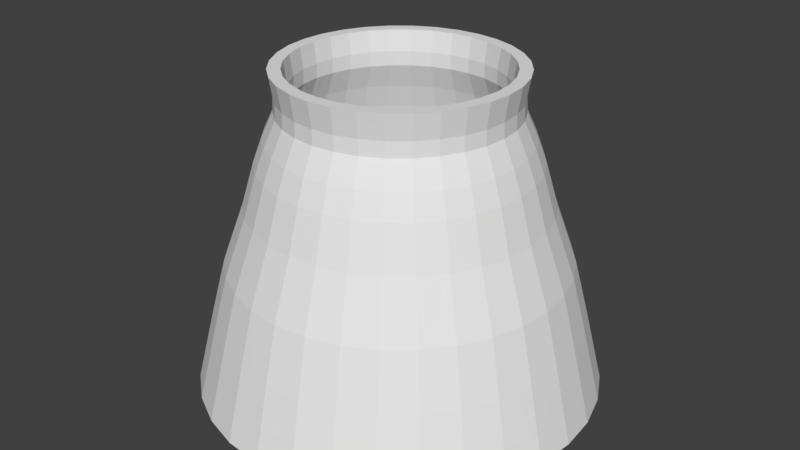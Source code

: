 # Source: NuclearReactor.blend  (saved by Blender 2.78.0; exported with 4.5.12 LTS)
import bpy
from mathutils import Matrix  # noqa: F401  (used for matrix-valued properties, if any)

bpy.ops.wm.read_factory_settings(use_empty=True)
scene = bpy.context.scene
scene.name = 'Scene'

# ---- collections
col_collection_1 = bpy.data.collections.new('Collection 1'); scene.collection.children.link(col_collection_1)

# ---- world
world_world = bpy.data.worlds.new('World'); scene.world = world_world
world_world.color = (0.05088, 0.05088, 0.05088)
world_world.use_sun_shadow = False
world_world.sun_shadow_jitter_overblur = 0.0
world_world.cycles.sampling_method = 'MANUAL'

# ---- meshes
me_cone = bpy.data.meshes.new('Cone')
me_cone.from_pydata([(-9.601e-09, 1.008, 0.0535), (0.1967, 0.989, 0.0535), (0.3859, 0.9316, 0.0535), (0.5602, 0.8384, 0.0535), (0.713, 0.713, 0.0535), (0.8384, 0.5602, 0.0535), (0.9316, 0.3859, 0.0535), (0.989, 0.1967, 0.0535), (1.008, 4.009e-08, 0.0535), (0.989, -0.1967, 0.0535), (0.9316, -0.3859, 0.0535), (0.8384, -0.5602, 0.0535), (0.713, -0.713, 0.0535), (0.5602, -0.8384, 0.0535), (0.3859, -0.9316, 0.0535), (0.1967, -0.989, 0.0535), (-3.382e-07, -1.008, 0.0535), (-0.1967, -0.989, 0.0535), (-0.3859, -0.9316, 0.0535), (-0.5602, -0.8384, 0.0535), (-0.713, -0.713, 0.0535), (-0.8384, -0.5602, 0.0535), (-0.9316, -0.3859, 0.0535), (-0.989, -0.1967, 0.0535), (-1.008, 9.377e-07, 0.0535), (-0.989, 0.1967, 0.0535), (-0.9316, 0.3859, 0.0535), (-0.8384, 0.5602, 0.0535), (-0.713, 0.713, 0.0535), (-0.5602, 0.8384, 0.0535), (-0.3859, 0.9316, 0.0535), (-0.1967, 0.989, 0.0535), (0.09836, 0.9987, 0.0535), (-3.464e-09, 0.7409, 1.095), (0.1445, 0.7266, 1.095), (0.2913, 0.9603, 0.0535), (0.2835, 0.6845, 1.095), (0.4731, 0.885, 0.0535), (0.4116, 0.616, 1.095), (0.6366, 0.7757, 0.0535), (0.5239, 0.5239, 1.095), (0.7757, 0.6366, 0.0535), (0.616, 0.4116, 1.095), (0.885, 0.4731, 0.0535), (0.6845, 0.2835, 1.095), (0.9603, 0.2913, 0.0535), (0.7266, 0.1445, 1.095), (0.9987, 0.09836, 0.0535), (0.7409, 4.884e-08, 1.095), (0.9987, -0.09836, 0.0535), (0.7266, -0.1445, 1.095), (0.9603, -0.2913, 0.0535), (0.6845, -0.2835, 1.095), (0.885, -0.4731, 0.0535), (0.616, -0.4116, 1.095), (0.7757, -0.6366, 0.0535), (0.5239, -0.5239, 1.095), (0.6366, -0.7757, 0.0535), (0.4116, -0.616, 1.095), (0.4731, -0.885, 0.0535), (0.2835, -0.6845, 1.095), (0.2913, -0.9603, 0.0535), (0.1445, -0.7266, 1.095), (0.09836, -0.9987, 0.0535), (-2.449e-07, -0.7409, 1.095), (-0.09836, -0.9987, 0.0535), (-0.1445, -0.7266, 1.095), (-0.2913, -0.9603, 0.0535), (-0.2835, -0.6845, 1.095), (-0.4731, -0.885, 0.0535), (-0.4116, -0.616, 1.095), (-0.6366, -0.7757, 0.0535), (-0.5239, -0.5239, 1.095), (-0.7757, -0.6366, 0.0535), (-0.616, -0.4116, 1.095), (-0.885, -0.4731, 0.0535), (-0.6845, -0.2835, 1.095), (-0.9603, -0.2913, 0.0535), (-0.7266, -0.1445, 1.095), (-0.9987, -0.09836, 0.0535), (-0.7409, 7.083e-07, 1.095), (-0.9987, 0.09836, 0.0535), (-0.7266, 0.1445, 1.095), (-0.9603, 0.2913, 0.0535), (-0.6845, 0.2835, 1.095), (-0.885, 0.4731, 0.0535), (-0.616, 0.4116, 1.095), (-0.7757, 0.6366, 0.0535), (-0.5239, 0.5239, 1.095), (-0.6366, 0.7757, 0.0535), (-0.4116, 0.616, 1.095), (-0.4731, 0.885, 0.0535), (-0.2835, 0.6845, 1.095), (-0.2913, 0.9603, 0.0535), (-0.1445, 0.7266, 1.095), (-0.09836, 0.9987, 0.0535), (-0.07227, 0.7338, 1.095), (-0.214, 0.7056, 1.095), (-0.3476, 0.6503, 1.095), (-0.4678, 0.57, 1.095), (-0.57, 0.4678, 1.095), (-0.6503, 0.3476, 1.095), (-0.7056, 0.214, 1.095), (-0.7338, 0.07227, 1.095), (-0.7338, -0.07227, 1.095), (-0.7056, -0.214, 1.095), (-0.6503, -0.3476, 1.095), (-0.57, -0.4678, 1.095), (-0.4678, -0.57, 1.095), (-0.3476, -0.6503, 1.095), (-0.214, -0.7056, 1.095), (-0.07227, -0.7338, 1.095), (0.07227, -0.7338, 1.095), (0.214, -0.7056, 1.095), (0.3476, -0.6503, 1.095), (0.4678, -0.57, 1.095), (0.57, -0.4678, 1.095), (0.6503, -0.3476, 1.095), (0.7056, -0.214, 1.095), (0.7338, -0.07227, 1.095), (0.7338, 0.07227, 1.095), (0.7056, 0.214, 1.095), (0.6503, 0.3476, 1.095), (0.57, 0.4678, 1.095), (0.4678, 0.57, 1.095), (0.3476, 0.6503, 1.095), (0.214, 0.7056, 1.095), (0.07227, 0.7338, 1.095), (0.1791, 0.9002, 0.464), (0.3512, 0.848, 0.464), (0.5099, 0.7632, 0.464), (0.649, 0.649, 0.464), (0.7632, 0.5099, 0.464), (0.848, 0.3512, 0.464), (0.9002, 0.1791, 0.464), (0.9179, 3.964e-08, 0.464), (0.9002, -0.1791, 0.464), (0.848, -0.3512, 0.464), (0.7632, -0.5099, 0.464), (0.649, -0.649, 0.464), (0.5099, -0.7632, 0.464), (0.3512, -0.848, 0.464), (0.1791, -0.9002, 0.464), (-3.071e-07, -0.9179, 0.464), (-0.1791, -0.9002, 0.464), (-0.3512, -0.848, 0.464), (-0.5099, -0.7632, 0.464), (-0.649, -0.649, 0.464), (-0.7632, -0.5099, 0.464), (-0.848, -0.3512, 0.464), (-0.9002, -0.1791, 0.464), (-0.9179, 8.566e-07, 0.464), (-0.9002, 0.1791, 0.464), (-0.848, 0.3512, 0.464), (-0.7632, 0.5099, 0.464), (-0.649, 0.649, 0.464), (-0.5099, 0.7632, 0.464), (-0.3512, 0.848, 0.464), (-0.1791, 0.9002, 0.464), (-8.053e-09, 0.9179, 0.464), (-0.08953, 0.9091, 0.464), (-0.2652, 0.8741, 0.464), (-0.4306, 0.8056, 0.464), (-0.5795, 0.7061, 0.464), (-0.7061, 0.5795, 0.464), (-0.8056, 0.4306, 0.464), (-0.8741, 0.2652, 0.464), (-0.9091, 0.08954, 0.464), (-0.9091, -0.08953, 0.464), (-0.8741, -0.2652, 0.464), (-0.8056, -0.4306, 0.464), (-0.7061, -0.5795, 0.464), (-0.5795, -0.7061, 0.464), (-0.4306, -0.8056, 0.464), (-0.2652, -0.8741, 0.464), (-0.08954, -0.9091, 0.464), (0.08954, -0.9091, 0.464), (0.2652, -0.8741, 0.464), (0.4306, -0.8056, 0.464), (0.5795, -0.7061, 0.464), (0.7061, -0.5795, 0.464), (0.8056, -0.4306, 0.464), (0.8741, -0.2652, 0.464), (0.9091, -0.08954, 0.464), (0.9091, 0.08954, 0.464), (0.8741, 0.2652, 0.464), (0.8056, 0.4306, 0.464), (0.7061, 0.5795, 0.464), (0.5795, 0.7061, 0.464), (0.4306, 0.8056, 0.464), (0.2652, 0.8741, 0.464), (0.08954, 0.9091, 0.464), (-6.68e-09, 0.846, 0.772), (0.1651, 0.8298, 0.772), (0.3238, 0.7816, 0.772), (0.47, 0.7035, 0.772), (0.5982, 0.5982, 0.772), (0.7035, 0.47, 0.772), (0.7816, 0.3238, 0.772), (0.8298, 0.1651, 0.772), (0.846, 4.031e-08, 0.772), (0.8298, -0.1651, 0.772), (0.7816, -0.3238, 0.772), (0.7035, -0.47, 0.772), (0.5982, -0.5982, 0.772), (0.47, -0.7035, 0.772), (0.3238, -0.7816, 0.772), (0.1651, -0.8298, 0.772), (-2.824e-07, -0.846, 0.772), (-0.1651, -0.8298, 0.772), (-0.3238, -0.7816, 0.772), (-0.47, -0.7035, 0.772), (-0.5982, -0.5982, 0.772), (-0.7035, -0.47, 0.772), (-0.7816, -0.3238, 0.772), (-0.8298, -0.1651, 0.772), (-0.846, 7.934e-07, 0.772), (-0.8298, 0.1651, 0.772), (-0.7816, 0.3238, 0.772), (-0.7035, 0.47, 0.772), (-0.5982, 0.5982, 0.772), (-0.47, 0.7035, 0.772), (-0.3238, 0.7816, 0.772), (-0.1651, 0.8298, 0.772), (-0.08252, 0.8379, 0.772), (-0.2444, 0.8057, 0.772), (-0.3969, 0.7425, 0.772), (-0.5341, 0.6508, 0.772), (-0.6508, 0.5341, 0.772), (-0.7425, 0.3969, 0.772), (-0.8057, 0.2444, 0.772), (-0.8379, 0.08253, 0.772), (-0.8379, -0.08252, 0.772), (-0.8057, -0.2444, 0.772), (-0.7425, -0.3969, 0.772), (-0.6508, -0.5341, 0.772), (-0.5341, -0.6508, 0.772), (-0.3969, -0.7425, 0.772), (-0.2444, -0.8057, 0.772), (-0.08252, -0.8379, 0.772), (0.08252, -0.8379, 0.772), (0.2444, -0.8057, 0.772), (0.3969, -0.7425, 0.772), (0.5341, -0.6508, 0.772), (0.6508, -0.5341, 0.772), (0.7425, -0.3969, 0.772), (0.8057, -0.2444, 0.772), (0.8379, -0.08252, 0.772), (0.8379, 0.08252, 0.772), (0.8057, 0.2444, 0.772), (0.7425, 0.3969, 0.772), (0.6508, 0.5341, 0.772), (0.5341, 0.6508, 0.772), (0.3969, 0.7425, 0.772), (0.2444, 0.8057, 0.772), (0.08252, 0.8379, 0.772), (-2.564e-09, 0.6775, 1.336), (0.1322, 0.6645, 1.336), (0.2593, 0.6259, 1.336), (0.3764, 0.5633, 1.336), (0.4791, 0.4791, 1.336), (0.5633, 0.3764, 1.336), (0.6259, 0.2593, 1.336), (0.6645, 0.1322, 1.336), (0.6775, 5.158e-08, 1.336), (0.6645, -0.1322, 1.336), (0.6259, -0.2593, 1.336), (0.5633, -0.3764, 1.336), (0.4791, -0.4791, 1.336), (0.3764, -0.5633, 1.336), (0.2593, -0.6259, 1.336), (0.1322, -0.6645, 1.336), (-2.233e-07, -0.6775, 1.336), (-0.1322, -0.6645, 1.336), (-0.2593, -0.6259, 1.336), (-0.3764, -0.5633, 1.336), (-0.4791, -0.4791, 1.336), (-0.5633, -0.3764, 1.336), (-0.6259, -0.2593, 1.336), (-0.6645, -0.1322, 1.336), (-0.6775, 6.546e-07, 1.336), (-0.6645, 0.1322, 1.336), (-0.6259, 0.2593, 1.336), (-0.5633, 0.3764, 1.336), (-0.4791, 0.4791, 1.336), (-0.3764, 0.5633, 1.336), (-0.2593, 0.6259, 1.336), (-0.1322, 0.6645, 1.336), (-0.06609, 0.671, 1.336), (-0.1957, 0.6452, 1.336), (-0.3178, 0.5946, 1.336), (-0.4277, 0.5212, 1.336), (-0.5212, 0.4277, 1.336), (-0.5946, 0.3178, 1.336), (-0.6452, 0.1957, 1.336), (-0.671, 0.06609, 1.336), (-0.671, -0.06609, 1.336), (-0.6452, -0.1957, 1.336), (-0.5946, -0.3178, 1.336), (-0.5212, -0.4277, 1.336), (-0.4277, -0.5212, 1.336), (-0.3178, -0.5946, 1.336), (-0.1957, -0.6452, 1.336), (-0.06609, -0.671, 1.336), (0.06609, -0.671, 1.336), (0.1957, -0.6452, 1.336), (0.3178, -0.5946, 1.336), (0.4277, -0.5212, 1.336), (0.5212, -0.4277, 1.336), (0.5946, -0.3178, 1.336), (0.6452, -0.1957, 1.336), (0.671, -0.06609, 1.336), (0.671, 0.06609, 1.336), (0.6452, 0.1957, 1.336), (0.5946, 0.3178, 1.336), (0.5212, 0.4277, 1.336), (0.4277, 0.5212, 1.336), (0.3178, 0.5946, 1.336), (0.1957, 0.6452, 1.336), (0.06609, 0.671, 1.336), (-1.628e-09, 0.6334, 1.468), (0.1236, 0.6212, 1.468), (0.2424, 0.5852, 1.468), (0.3519, 0.5267, 1.468), (0.4479, 0.4479, 1.468), (0.5267, 0.3519, 1.468), (0.5852, 0.2424, 1.468), (0.6212, 0.1236, 1.468), (0.6334, 5.433e-08, 1.468), (0.6212, -0.1236, 1.468), (0.5852, -0.2424, 1.468), (0.5267, -0.3519, 1.468), (0.4479, -0.4479, 1.468), (0.3519, -0.5267, 1.468), (0.2424, -0.5852, 1.468), (0.1236, -0.6212, 1.468), (-2.08e-07, -0.6334, 1.468), (-0.1236, -0.6212, 1.468), (-0.2424, -0.5852, 1.468), (-0.3519, -0.5267, 1.468), (-0.4479, -0.4479, 1.468), (-0.5267, -0.3519, 1.468), (-0.5852, -0.2424, 1.468), (-0.6212, -0.1236, 1.468), (-0.6334, 6.181e-07, 1.468), (-0.6212, 0.1236, 1.468), (-0.5852, 0.2424, 1.468), (-0.5267, 0.3519, 1.468), (-0.4479, 0.4479, 1.468), (-0.3519, 0.5267, 1.468), (-0.2424, 0.5852, 1.468), (-0.1236, 0.6212, 1.468), (-0.06179, 0.6273, 1.468), (-0.183, 0.6032, 1.468), (-0.2972, 0.5559, 1.468), (-0.3999, 0.4873, 1.468), (-0.4873, 0.3999, 1.468), (-0.5559, 0.2972, 1.468), (-0.6032, 0.183, 1.468), (-0.6273, 0.06179, 1.468), (-0.6273, -0.06179, 1.468), (-0.6032, -0.183, 1.468), (-0.5559, -0.2972, 1.468), (-0.4873, -0.3999, 1.468), (-0.3999, -0.4873, 1.468), (-0.2972, -0.5559, 1.468), (-0.183, -0.6032, 1.468), (-0.06179, -0.6273, 1.468), (0.06179, -0.6273, 1.468), (0.183, -0.6032, 1.468), (0.2972, -0.5559, 1.468), (0.3999, -0.4873, 1.468), (0.4873, -0.3999, 1.468), (0.5559, -0.2972, 1.468), (0.6032, -0.183, 1.468), (0.6273, -0.06179, 1.468), (0.6273, 0.06179, 1.468), (0.6032, 0.183, 1.468), (0.5559, 0.2972, 1.468), (0.4873, 0.3999, 1.468), (0.3999, 0.4873, 1.468), (0.2972, 0.5559, 1.468), (0.183, 0.6032, 1.468), (0.06179, 0.6273, 1.468), (-1.854e-10, 0.576, 1.608), (0.1124, 0.565, 1.608), (0.2204, 0.5322, 1.608), (0.32, 0.4789, 1.608), (0.4073, 0.4073, 1.608), (0.4789, 0.32, 1.608), (0.5322, 0.2204, 1.608), (0.565, 0.1124, 1.608), (0.576, 5.858e-08, 1.608), (0.565, -0.1124, 1.608), (0.5322, -0.2204, 1.608), (0.4789, -0.32, 1.608), (0.4073, -0.4073, 1.608), (0.32, -0.4789, 1.608), (0.2204, -0.5322, 1.608), (0.1124, -0.565, 1.608), (-1.879e-07, -0.576, 1.608), (-0.1124, -0.565, 1.608), (-0.2204, -0.5322, 1.608), (-0.32, -0.4789, 1.608), (-0.4073, -0.4073, 1.608), (-0.4789, -0.32, 1.608), (-0.5322, -0.2204, 1.608), (-0.565, -0.1124, 1.608), (-0.576, 5.713e-07, 1.608), (-0.565, 0.1124, 1.608), (-0.5322, 0.2204, 1.608), (-0.4789, 0.32, 1.608), (-0.4073, 0.4073, 1.608), (-0.32, 0.4789, 1.608), (-0.2204, 0.5322, 1.608), (-0.1124, 0.565, 1.608), (-0.05619, 0.5705, 1.608), (-0.1664, 0.5486, 1.608), (-0.2702, 0.5056, 1.608), (-0.3637, 0.4431, 1.608), (-0.4431, 0.3637, 1.608), (-0.5056, 0.2702, 1.608), (-0.5486, 0.1664, 1.608), (-0.5705, 0.05619, 1.608), (-0.5705, -0.05619, 1.608), (-0.5486, -0.1664, 1.608), (-0.5056, -0.2702, 1.608), (-0.4431, -0.3637, 1.608), (-0.3637, -0.4431, 1.608), (-0.2702, -0.5056, 1.608), (-0.1664, -0.5486, 1.608), (-0.05619, -0.5705, 1.608), (0.05619, -0.5705, 1.608), (0.1664, -0.5486, 1.608), (0.2702, -0.5056, 1.608), (0.3637, -0.4431, 1.608), (0.4431, -0.3637, 1.608), (0.5056, -0.2702, 1.608), (0.5486, -0.1664, 1.608), (0.5705, -0.05619, 1.608), (0.5705, 0.05619, 1.608), (0.5486, 0.1664, 1.608), (0.5056, 0.2702, 1.608), (0.4431, 0.3637, 1.608), (0.3637, 0.4431, 1.608), (0.2702, 0.5056, 1.608), (0.1664, 0.5486, 1.608), (0.05619, 0.5705, 1.608), (-3.125e-09, 0.5833, 1.763), (0.1138, 0.5721, 1.763), (0.2232, 0.5389, 1.763), (0.324, 0.485, 1.763), (0.4124, 0.4124, 1.763), (0.485, 0.324, 1.763), (0.5389, 0.2232, 1.763), (0.5721, 0.1138, 1.763), (0.5833, 4.471e-08, 1.763), (0.5721, -0.1138, 1.763), (0.5389, -0.2232, 1.763), (0.485, -0.324, 1.763), (0.4124, -0.4124, 1.763), (0.324, -0.485, 1.763), (0.2232, -0.5389, 1.763), (0.1138, -0.5721, 1.763), (-1.932e-07, -0.5833, 1.763), (-0.1138, -0.5721, 1.763), (-0.2232, -0.5389, 1.763), (-0.324, -0.485, 1.763), (-0.4124, -0.4124, 1.763), (-0.485, -0.324, 1.763), (-0.5389, -0.2232, 1.763), (-0.5721, -0.1138, 1.763), (-0.5833, 5.639e-07, 1.763), (-0.5721, 0.1138, 1.763), (-0.5389, 0.2232, 1.763), (-0.485, 0.324, 1.763), (-0.4124, 0.4124, 1.763), (-0.324, 0.485, 1.763), (-0.2232, 0.5389, 1.763), (-0.1138, 0.5721, 1.763), (-0.05689, 0.5777, 1.763), (-0.1685, 0.5555, 1.763), (-0.2736, 0.5119, 1.763), (-0.3682, 0.4487, 1.763), (-0.4487, 0.3682, 1.763), (-0.5119, 0.2736, 1.763), (-0.5555, 0.1685, 1.763), (-0.5777, 0.0569, 1.763), (-0.5777, -0.05689, 1.763), (-0.5555, -0.1685, 1.763), (-0.5119, -0.2736, 1.763), (-0.4487, -0.3682, 1.763), (-0.3682, -0.4487, 1.763), (-0.2736, -0.5119, 1.763), (-0.1685, -0.5555, 1.763), (-0.05689, -0.5777, 1.763), (0.05689, -0.5777, 1.763), (0.1685, -0.5555, 1.763), (0.2736, -0.5119, 1.763), (0.3682, -0.4487, 1.763), (0.4487, -0.3682, 1.763), (0.5119, -0.2736, 1.763), (0.5555, -0.1685, 1.763), (0.5777, -0.05689, 1.763), (0.5777, 0.05689, 1.763), (0.5555, 0.1685, 1.763), (0.5119, 0.2736, 1.763), (0.4487, 0.3682, 1.763), (0.3682, 0.4487, 1.763), (0.2736, 0.5119, 1.763), (0.1685, 0.5555, 1.763), (0.05689, 0.5777, 1.763), (0.1118, 0.562, 1.69), (0.2193, 0.5294, 1.69), (0.3183, 0.4764, 1.69), (0.4052, 0.4052, 1.69), (0.4764, 0.3183, 1.69), (0.5294, 0.2193, 1.69), (0.562, 0.1118, 1.69), (0.573, 5.316e-08, 1.69), (0.562, -0.1118, 1.69), (0.5294, -0.2193, 1.69), (0.4764, -0.3183, 1.69), (0.4052, -0.4052, 1.69), (0.3183, -0.4764, 1.69), (0.2193, -0.5294, 1.69), (0.1118, -0.562, 1.69), (-1.877e-07, -0.573, 1.69), (-0.1118, -0.562, 1.69), (-0.2193, -0.5294, 1.69), (-0.3183, -0.4764, 1.69), (-0.4052, -0.4052, 1.69), (-0.4764, -0.3183, 1.69), (-0.5294, -0.2193, 1.69), (-0.562, -0.1118, 1.69), (-0.573, 5.632e-07, 1.69), (-0.562, 0.1118, 1.69), (-0.5294, 0.2193, 1.69), (-0.4764, 0.3183, 1.69), (-0.4052, 0.4052, 1.69), (-0.3183, 0.4764, 1.69), (-0.2193, 0.5294, 1.69), (-0.1118, 0.562, 1.69), (-0.05589, 0.5675, 1.69), (-0.1655, 0.5457, 1.69), (-0.2688, 0.5029, 1.69), (-0.3617, 0.4408, 1.69), (-0.4408, 0.3618, 1.69), (-0.5029, 0.2688, 1.69), (-0.5457, 0.1655, 1.69), (-0.5675, 0.05589, 1.69), (-0.5675, -0.05589, 1.69), (-0.5457, -0.1655, 1.69), (-0.5029, -0.2688, 1.69), (-0.4408, -0.3618, 1.69), (-0.3618, -0.4408, 1.69), (-0.2688, -0.5029, 1.69), (-0.1655, -0.5457, 1.69), (-0.05589, -0.5675, 1.69), (0.05589, -0.5675, 1.69), (0.1655, -0.5457, 1.69), (0.2688, -0.5029, 1.69), (0.3618, -0.4408, 1.69), (0.4408, -0.3618, 1.69), (0.5029, -0.2688, 1.69), (0.5457, -0.1655, 1.69), (0.5675, -0.05589, 1.69), (0.5675, 0.05589, 1.69), (0.5457, 0.1655, 1.69), (0.5029, 0.2688, 1.69), (0.4408, 0.3618, 1.69), (0.3618, 0.4408, 1.69), (0.2688, 0.5029, 1.69), (0.1655, 0.5457, 1.69), (0.05589, 0.5675, 1.69), (-9.466e-10, 0.573, 1.69), (-1.067e-08, 1.12, 0.02759), (-6.003e-09, 0.659, 1.807), (0.2186, 1.099, 0.02759), (0.1286, 0.6463, 1.807), (0.4288, 1.035, 0.02759), (0.2522, 0.6088, 1.807), (0.6225, 0.9316, 0.02759), (0.3661, 0.5479, 1.807), (0.7923, 0.7923, 0.02759), (0.466, 0.466, 1.807), (0.9316, 0.6225, 0.02759), (0.5479, 0.3661, 1.807), (1.035, 0.4288, 0.02759), (0.6088, 0.2522, 1.807), (1.099, 0.2186, 0.02759), (0.6463, 0.1286, 1.807), (1.12, 4.455e-08, 0.02759), (0.659, 3.982e-08, 1.807), (1.099, -0.2186, 0.02759), (0.6463, -0.1286, 1.807), (1.035, -0.4288, 0.02759), (0.6088, -0.2522, 1.807), (0.9316, -0.6225, 0.02759), (0.5479, -0.3661, 1.807), (0.7923, -0.7923, 0.02759), (0.466, -0.466, 1.807), (0.6225, -0.9316, 0.02759), (0.3661, -0.5479, 1.807), (0.4288, -1.035, 0.02759), (0.2522, -0.6088, 1.807), (0.2186, -1.099, 0.02759), (0.1286, -0.6463, 1.807), (-3.757e-07, -1.12, 0.02759), (-2.207e-07, -0.659, 1.807), (-0.2186, -1.099, 0.02759), (-0.1286, -0.6463, 1.807), (-0.4288, -1.035, 0.02759), (-0.2522, -0.6088, 1.807), (-0.6225, -0.9316, 0.02759), (-0.3661, -0.5479, 1.807), (-0.7923, -0.7923, 0.02759), (-0.466, -0.466, 1.807), (-0.9316, -0.6225, 0.02759), (-0.5479, -0.3661, 1.807), (-1.035, -0.4288, 0.02759), (-0.6088, -0.2522, 1.807), (-1.099, -0.2186, 0.02759), (-0.6463, -0.1286, 1.807), (-1.12, 1.042e-06, 0.02759), (-0.659, 6.264e-07, 1.807), (-1.099, 0.2186, 0.02759), (-0.6463, 0.1286, 1.807), (-1.035, 0.4288, 0.02759), (-0.6088, 0.2522, 1.807), (-0.9316, 0.6225, 0.02759), (-0.5479, 0.3661, 1.807), (-0.7923, 0.7923, 0.02759), (-0.466, 0.466, 1.807), (-0.6225, 0.9316, 0.02759), (-0.3661, 0.5479, 1.807), (-0.4288, 1.035, 0.02759), (-0.2522, 0.6088, 1.807), (-0.2186, 1.099, 0.02759), (-0.1286, 0.6463, 1.807), (0.1093, 1.11, 0.02759), (0.06428, 0.6527, 1.807), (-3.849e-09, 0.8232, 1.069), (0.1606, 0.8074, 1.069), (0.3237, 1.067, 0.02759), (0.1904, 0.6276, 1.807), (0.315, 0.7605, 1.069), (0.5256, 0.9834, 0.02759), (0.3092, 0.5784, 1.807), (0.4573, 0.6845, 1.069), (0.7074, 0.8619, 0.02759), (0.416, 0.507, 1.807), (0.5821, 0.5821, 1.069), (0.8619, 0.7074, 0.02759), (0.507, 0.416, 1.807), (0.6845, 0.4573, 1.069), (0.9834, 0.5256, 0.02759), (0.5784, 0.3092, 1.807), (0.7605, 0.315, 1.069), (1.067, 0.3237, 0.02759), (0.6276, 0.1904, 1.807), (0.8074, 0.1606, 1.069), (1.11, 0.1093, 0.02759), (0.6527, 0.06428, 1.807), (0.8232, 5.427e-08, 1.069), (1.11, -0.1093, 0.02759), (0.6527, -0.06428, 1.807), (0.8074, -0.1606, 1.069), (1.067, -0.3237, 0.02759), (0.6276, -0.1904, 1.807), (0.7605, -0.315, 1.069), (0.9834, -0.5256, 0.02759), (0.5784, -0.3092, 1.807), (0.6845, -0.4573, 1.069), (0.8619, -0.7074, 0.02759), (0.507, -0.416, 1.807), (0.5821, -0.5821, 1.069), (0.7074, -0.8619, 0.02759), (0.416, -0.507, 1.807), (0.4573, -0.6845, 1.069), (0.5256, -0.9834, 0.02759), (0.3092, -0.5784, 1.807), (0.315, -0.7605, 1.069), (0.3237, -1.067, 0.02759), (0.1904, -0.6276, 1.807), (0.1606, -0.8074, 1.069), (0.1093, -1.11, 0.02759), (0.06428, -0.6527, 1.807), (-2.721e-07, -0.8232, 1.069), (-0.1093, -1.11, 0.02759), (-0.06428, -0.6527, 1.807), (-0.1606, -0.8074, 1.069), (-0.3237, -1.067, 0.02759), (-0.1904, -0.6276, 1.807), (-0.315, -0.7605, 1.069), (-0.5256, -0.9834, 0.02759), (-0.3092, -0.5784, 1.807), (-0.4573, -0.6845, 1.069), (-0.7074, -0.8619, 0.02759), (-0.416, -0.507, 1.807), (-0.5821, -0.5821, 1.069), (-0.8619, -0.7074, 0.02759), (-0.507, -0.416, 1.807), (-0.6845, -0.4573, 1.069), (-0.9834, -0.5256, 0.02759), (-0.5784, -0.3091, 1.807), (-0.7605, -0.315, 1.069), (-1.067, -0.3237, 0.02759), (-0.6276, -0.1904, 1.807), (-0.8074, -0.1606, 1.069), (-1.11, -0.1093, 0.02759), (-0.6527, -0.06428, 1.807), (-0.8232, 7.87e-07, 1.069), (-1.11, 0.1093, 0.02759), (-0.6527, 0.06428, 1.807), (-0.8074, 0.1606, 1.069), (-1.067, 0.3237, 0.02759), (-0.6276, 0.1904, 1.807), (-0.7605, 0.315, 1.069), (-0.9834, 0.5256, 0.02759), (-0.5784, 0.3092, 1.807), (-0.6845, 0.4573, 1.069), (-0.8619, 0.7074, 0.02759), (-0.507, 0.416, 1.807), (-0.5821, 0.5821, 1.069), (-0.7074, 0.8619, 0.02759), (-0.416, 0.507, 1.807), (-0.4573, 0.6845, 1.069), (-0.5256, 0.9834, 0.02759), (-0.3091, 0.5784, 1.807), (-0.315, 0.7605, 1.069), (-0.3237, 1.067, 0.02759), (-0.1904, 0.6276, 1.807), (-0.1606, 0.8074, 1.069), (-0.1093, 1.11, 0.02759), (-0.06428, 0.6527, 1.807), (-0.0803, 0.8153, 1.069), (-0.2378, 0.784, 1.069), (-0.3862, 0.7225, 1.069), (-0.5197, 0.6333, 1.069), (-0.6333, 0.5197, 1.069), (-0.7225, 0.3862, 1.069), (-0.784, 0.2378, 1.069), (-0.8153, 0.0803, 1.069), (-0.8153, -0.0803, 1.069), (-0.784, -0.2378, 1.069), (-0.7225, -0.3862, 1.069), (-0.6333, -0.5197, 1.069), (-0.5197, -0.6333, 1.069), (-0.3862, -0.7225, 1.069), (-0.2378, -0.784, 1.069), (-0.0803, -0.8153, 1.069), (0.0803, -0.8153, 1.069), (0.2378, -0.784, 1.069), (0.3862, -0.7225, 1.069), (0.5197, -0.6333, 1.069), (0.6333, -0.5197, 1.069), (0.7225, -0.3862, 1.069), (0.784, -0.2378, 1.069), (0.8153, -0.0803, 1.069), (0.8153, 0.0803, 1.069), (0.784, 0.2378, 1.069), (0.7225, 0.3862, 1.069), (0.6333, 0.5197, 1.069), (0.5197, 0.6333, 1.069), (0.3862, 0.7225, 1.069), (0.2378, 0.784, 1.069), (0.0803, 0.8153, 1.069), (0.199, 1.0, 0.4381), (0.3903, 0.9422, 0.4381), (0.5666, 0.848, 0.4381), (0.7211, 0.7211, 0.4381), (0.848, 0.5666, 0.4381), (0.9422, 0.3903, 0.4381), (1.0, 0.199, 0.4381), (1.02, 4.404e-08, 0.4381), (1.0, -0.199, 0.4381), (0.9422, -0.3903, 0.4381), (0.848, -0.5666, 0.4381), (0.7211, -0.7211, 0.4381), (0.5666, -0.848, 0.4381), (0.3903, -0.9422, 0.4381), (0.199, -1.0, 0.4381), (-3.413e-07, -1.02, 0.4381), (-0.199, -1.0, 0.4381), (-0.3903, -0.9422, 0.4381), (-0.5666, -0.848, 0.4381), (-0.7211, -0.7211, 0.4381), (-0.848, -0.5666, 0.4381), (-0.9422, -0.3903, 0.4381), (-1.0, -0.199, 0.4381), (-1.02, 9.518e-07, 0.4381), (-1.0, 0.199, 0.4381), (-0.9422, 0.3903, 0.4381), (-0.848, 0.5666, 0.4381), (-0.7211, 0.7211, 0.4381), (-0.5666, 0.848, 0.4381), (-0.3903, 0.9422, 0.4381), (-0.199, 1.0, 0.4381), (-8.948e-09, 1.02, 0.4381), (-0.09948, 1.01, 0.4381), (-0.2946, 0.9713, 0.4381), (-0.4784, 0.8951, 0.4381), (-0.6439, 0.7846, 0.4381), (-0.7846, 0.6439, 0.4381), (-0.8951, 0.4785, 0.4381), (-0.9713, 0.2946, 0.4381), (-1.01, 0.09948, 0.4381), (-1.01, -0.09948, 0.4381), (-0.9713, -0.2946, 0.4381), (-0.8951, -0.4784, 0.4381), (-0.7846, -0.6439, 0.4381), (-0.6439, -0.7846, 0.4381), (-0.4785, -0.8951, 0.4381), (-0.2946, -0.9713, 0.4381), (-0.09948, -1.01, 0.4381), (0.09948, -1.01, 0.4381), (0.2946, -0.9713, 0.4381), (0.4785, -0.8951, 0.4381), (0.6439, -0.7846, 0.4381), (0.7846, -0.6439, 0.4381), (0.8951, -0.4785, 0.4381), (0.9713, -0.2946, 0.4381), (1.01, -0.09948, 0.4381), (1.01, 0.09948, 0.4381), (0.9713, 0.2946, 0.4381), (0.8951, 0.4785, 0.4381), (0.7846, 0.6439, 0.4381), (0.6439, 0.7846, 0.4381), (0.4785, 0.8951, 0.4381), (0.2946, 0.9713, 0.4381), (0.09948, 1.01, 0.4381), (-7.422e-09, 0.94, 0.7461), (0.1834, 0.922, 0.7461), (0.3597, 0.8685, 0.7461), (0.5223, 0.7816, 0.7461), (0.6647, 0.6647, 0.7461), (0.7816, 0.5223, 0.7461), (0.8685, 0.3597, 0.7461), (0.922, 0.1834, 0.7461), (0.94, 4.479e-08, 0.7461), (0.922, -0.1834, 0.7461), (0.8685, -0.3597, 0.7461), (0.7816, -0.5223, 0.7461), (0.6647, -0.6647, 0.7461), (0.5223, -0.7816, 0.7461), (0.3597, -0.8685, 0.7461), (0.1834, -0.922, 0.7461), (-3.137e-07, -0.94, 0.7461), (-0.1834, -0.922, 0.7461), (-0.3597, -0.8685, 0.7461), (-0.5223, -0.7816, 0.7461), (-0.6647, -0.6647, 0.7461), (-0.7816, -0.5223, 0.7461), (-0.8685, -0.3597, 0.7461), (-0.922, -0.1834, 0.7461), (-0.94, 8.815e-07, 0.7461), (-0.922, 0.1834, 0.7461), (-0.8685, 0.3597, 0.7461), (-0.7816, 0.5223, 0.7461), (-0.6647, 0.6647, 0.7461), (-0.5223, 0.7816, 0.7461), (-0.3597, 0.8685, 0.7461), (-0.1834, 0.922, 0.7461), (-0.09169, 0.931, 0.7461), (-0.2716, 0.8952, 0.7461), (-0.441, 0.825, 0.7461), (-0.5935, 0.7231, 0.7461), (-0.7231, 0.5935, 0.7461), (-0.825, 0.441, 0.7461), (-0.8952, 0.2716, 0.7461), (-0.931, 0.09169, 0.7461), (-0.931, -0.09169, 0.7461), (-0.8952, -0.2716, 0.7461), (-0.825, -0.441, 0.7461), (-0.7231, -0.5935, 0.7461), (-0.5935, -0.7231, 0.7461), (-0.441, -0.825, 0.7461), (-0.2716, -0.8952, 0.7461), (-0.09169, -0.931, 0.7461), (0.09169, -0.931, 0.7461), (0.2716, -0.8952, 0.7461), (0.441, -0.825, 0.7461), (0.5935, -0.7231, 0.7461), (0.7231, -0.5935, 0.7461), (0.825, -0.441, 0.7461), (0.8952, -0.2716, 0.7461), (0.931, -0.09169, 0.7461), (0.931, 0.09169, 0.7461), (0.8952, 0.2716, 0.7461), (0.825, 0.441, 0.7461), (0.7231, 0.5935, 0.7461), (0.5935, 0.7231, 0.7461), (0.441, 0.825, 0.7461), (0.2716, 0.8952, 0.7461), (0.09169, 0.931, 0.7461), (-2.848e-09, 0.7528, 1.31), (0.1469, 0.7383, 1.31), (0.2881, 0.6955, 1.31), (0.4182, 0.6259, 1.31), (0.5323, 0.5323, 1.31), (0.6259, 0.4182, 1.31), (0.6955, 0.2881, 1.31), (0.7383, 0.1469, 1.31), (0.7528, 5.731e-08, 1.31), (0.7383, -0.1469, 1.31), (0.6955, -0.2881, 1.31), (0.6259, -0.4182, 1.31), (0.5323, -0.5323, 1.31), (0.4182, -0.6259, 1.31), (0.2881, -0.6955, 1.31), (0.1469, -0.7383, 1.31), (-2.481e-07, -0.7528, 1.31), (-0.1469, -0.7383, 1.31), (-0.2881, -0.6955, 1.31), (-0.4182, -0.6259, 1.31), (-0.5323, -0.5323, 1.31), (-0.6259, -0.4182, 1.31), (-0.6955, -0.2881, 1.31), (-0.7383, -0.1469, 1.31), (-0.7528, 7.274e-07, 1.31), (-0.7383, 0.1469, 1.31), (-0.6955, 0.2881, 1.31), (-0.6259, 0.4182, 1.31), (-0.5323, 0.5323, 1.31), (-0.4182, 0.6259, 1.31), (-0.2881, 0.6955, 1.31), (-0.1469, 0.7383, 1.31), (-0.07343, 0.7455, 1.31), (-0.2175, 0.7169, 1.31), (-0.3531, 0.6607, 1.31), (-0.4753, 0.5791, 1.31), (-0.5791, 0.4753, 1.31), (-0.6607, 0.3532, 1.31), (-0.7169, 0.2175, 1.31), (-0.7455, 0.07343, 1.31), (-0.7455, -0.07343, 1.31), (-0.7169, -0.2175, 1.31), (-0.6607, -0.3531, 1.31), (-0.5791, -0.4753, 1.31), (-0.4753, -0.5791, 1.31), (-0.3531, -0.6607, 1.31), (-0.2175, -0.7169, 1.31), (-0.07343, -0.7455, 1.31), (0.07343, -0.7455, 1.31), (0.2175, -0.7169, 1.31), (0.3531, -0.6607, 1.31), (0.4753, -0.5791, 1.31), (0.5791, -0.4753, 1.31), (0.6607, -0.3531, 1.31), (0.7169, -0.2175, 1.31), (0.7455, -0.07343, 1.31), (0.7455, 0.07343, 1.31), (0.7169, 0.2175, 1.31), (0.6607, 0.3531, 1.31), (0.5791, 0.4753, 1.31), (0.4753, 0.5791, 1.31), (0.3531, 0.6607, 1.31), (0.2175, 0.7169, 1.31), (0.07343, 0.7455, 1.31), (-1.809e-09, 0.7038, 1.442), (0.1373, 0.6903, 1.442), (0.2693, 0.6502, 1.442), (0.391, 0.5852, 1.442), (0.4977, 0.4977, 1.442), (0.5852, 0.391, 1.442), (0.6502, 0.2693, 1.442), (0.6903, 0.1373, 1.442), (0.7038, 6.037e-08, 1.442), (0.6903, -0.1373, 1.442), (0.6502, -0.2693, 1.442), (0.5852, -0.391, 1.442), (0.4977, -0.4977, 1.442), (0.391, -0.5852, 1.442), (0.2693, -0.6502, 1.442), (0.1373, -0.6903, 1.442), (-2.311e-07, -0.7038, 1.442), (-0.1373, -0.6903, 1.442), (-0.2693, -0.6502, 1.442), (-0.391, -0.5852, 1.442), (-0.4977, -0.4977, 1.442), (-0.5852, -0.391, 1.442), (-0.6502, -0.2693, 1.442), (-0.6903, -0.1373, 1.442), (-0.7038, 6.868e-07, 1.442), (-0.6903, 0.1373, 1.442), (-0.6502, 0.2693, 1.442), (-0.5852, 0.391, 1.442), (-0.4977, 0.4977, 1.442), (-0.391, 0.5852, 1.442), (-0.2693, 0.6502, 1.442), (-0.1373, 0.6903, 1.442), (-0.06865, 0.697, 1.442), (-0.2033, 0.6703, 1.442), (-0.3302, 0.6177, 1.442), (-0.4443, 0.5414, 1.442), (-0.5414, 0.4443, 1.442), (-0.6177, 0.3302, 1.442), (-0.6703, 0.2033, 1.442), (-0.697, 0.06865, 1.442), (-0.697, -0.06865, 1.442), (-0.6703, -0.2033, 1.442), (-0.6177, -0.3302, 1.442), (-0.5414, -0.4443, 1.442), (-0.4443, -0.5414, 1.442), (-0.3302, -0.6177, 1.442), (-0.2033, -0.6703, 1.442), (-0.06865, -0.697, 1.442), (0.06865, -0.697, 1.442), (0.2033, -0.6703, 1.442), (0.3302, -0.6177, 1.442), (0.4443, -0.5414, 1.442), (0.5414, -0.4443, 1.442), (0.6177, -0.3302, 1.442), (0.6703, -0.2033, 1.442), (0.697, -0.06865, 1.442), (0.697, 0.06865, 1.442), (0.6703, 0.2033, 1.442), (0.6177, 0.3302, 1.442), (0.5414, 0.4443, 1.442), (0.4443, 0.5414, 1.442), (0.3302, 0.6177, 1.442), (0.2033, 0.6703, 1.442), (0.06865, 0.697, 1.442), (-2.06e-10, 0.64, 1.582), (0.1249, 0.6277, 1.582), (0.2449, 0.5913, 1.582), (0.3556, 0.5322, 1.582), (0.4526, 0.4526, 1.582), (0.5322, 0.3556, 1.582), (0.5913, 0.2449, 1.582), (0.6277, 0.1249, 1.582), (0.64, 6.508e-08, 1.582), (0.6277, -0.1249, 1.582), (0.5913, -0.2449, 1.582), (0.5322, -0.3556, 1.582), (0.4526, -0.4526, 1.582), (0.3556, -0.5322, 1.582), (0.2449, -0.5913, 1.582), (0.1249, -0.6277, 1.582), (-2.088e-07, -0.64, 1.582), (-0.1249, -0.6277, 1.582), (-0.2449, -0.5913, 1.582), (-0.3556, -0.5322, 1.582), (-0.4526, -0.4526, 1.582), (-0.5322, -0.3556, 1.582), (-0.5913, -0.2449, 1.582), (-0.6277, -0.1249, 1.582), (-0.64, 6.348e-07, 1.582), (-0.6277, 0.1249, 1.582), (-0.5913, 0.2449, 1.582), (-0.5322, 0.3556, 1.582), (-0.4526, 0.4526, 1.582), (-0.3556, 0.5322, 1.582), (-0.2449, 0.5913, 1.582), (-0.1249, 0.6277, 1.582), (-0.06243, 0.6339, 1.582), (-0.1849, 0.6095, 1.582), (-0.3003, 0.5617, 1.582), (-0.4041, 0.4924, 1.582), (-0.4924, 0.4041, 1.582), (-0.5617, 0.3003, 1.582), (-0.6095, 0.1849, 1.582), (-0.6339, 0.06243, 1.582), (-0.6339, -0.06243, 1.582), (-0.6095, -0.1849, 1.582), (-0.5617, -0.3003, 1.582), (-0.4924, -0.4041, 1.582), (-0.4041, -0.4924, 1.582), (-0.3003, -0.5617, 1.582), (-0.1849, -0.6095, 1.582), (-0.06243, -0.6339, 1.582), (0.06243, -0.6339, 1.582), (0.1849, -0.6095, 1.582), (0.3003, -0.5617, 1.582), (0.4041, -0.4924, 1.582), (0.4924, -0.4041, 1.582), (0.5617, -0.3003, 1.582), (0.6095, -0.1849, 1.582), (0.6339, -0.06243, 1.582), (0.6339, 0.06243, 1.582), (0.6095, 0.1849, 1.582), (0.5617, 0.3003, 1.582), (0.4924, 0.4041, 1.582), (0.4041, 0.4924, 1.582), (0.3003, 0.5617, 1.582), (0.1849, 0.6095, 1.582), (0.06243, 0.6339, 1.582), (-3.473e-09, 0.6481, 1.737), (0.1264, 0.6356, 1.737), (0.248, 0.5987, 1.737), (0.3601, 0.5389, 1.737), (0.4583, 0.4583, 1.737), (0.5389, 0.3601, 1.737), (0.5987, 0.248, 1.737), (0.6356, 0.1264, 1.737), (0.6481, 4.968e-08, 1.737), (0.6356, -0.1264, 1.737), (0.5987, -0.248, 1.737), (0.5389, -0.3601, 1.737), (0.4583, -0.4583, 1.737), (0.3601, -0.5389, 1.737), (0.248, -0.5987, 1.737), (0.1264, -0.6356, 1.737), (-2.146e-07, -0.6481, 1.737), (-0.1264, -0.6356, 1.737), (-0.248, -0.5987, 1.737), (-0.3601, -0.5389, 1.737), (-0.4583, -0.4583, 1.737), (-0.5389, -0.3601, 1.737), (-0.5987, -0.248, 1.737), (-0.6356, -0.1264, 1.737), (-0.6481, 6.265e-07, 1.737), (-0.6356, 0.1264, 1.737), (-0.5987, 0.248, 1.737), (-0.5389, 0.3601, 1.737), (-0.4583, 0.4583, 1.737), (-0.3601, 0.5389, 1.737), (-0.248, 0.5987, 1.737), (-0.1264, 0.6356, 1.737), (-0.06322, 0.6418, 1.737), (-0.1872, 0.6172, 1.737), (-0.304, 0.5688, 1.737), (-0.4092, 0.4986, 1.737), (-0.4986, 0.4092, 1.737), (-0.5688, 0.304, 1.737), (-0.6172, 0.1872, 1.737), (-0.6418, 0.06322, 1.737), (-0.6418, -0.06322, 1.737), (-0.6172, -0.1872, 1.737), (-0.5688, -0.304, 1.737), (-0.4986, -0.4092, 1.737), (-0.4092, -0.4986, 1.737), (-0.304, -0.5688, 1.737), (-0.1872, -0.6172, 1.737), (-0.06322, -0.6418, 1.737), (0.06322, -0.6418, 1.737), (0.1872, -0.6172, 1.737), (0.304, -0.5688, 1.737), (0.4092, -0.4986, 1.737), (0.4986, -0.4092, 1.737), (0.5688, -0.304, 1.737), (0.6172, -0.1872, 1.737), (0.6418, -0.06322, 1.737), (0.6418, 0.06322, 1.737), (0.6172, 0.1872, 1.737), (0.5688, 0.304, 1.737), (0.4986, 0.4092, 1.737), (0.4092, 0.4986, 1.737), (0.304, 0.5688, 1.737), (0.1872, 0.6172, 1.737), (0.06322, 0.6418, 1.737), (0.1242, 0.6244, 1.664), (0.2436, 0.5882, 1.664), (0.3537, 0.5294, 1.664), (0.4502, 0.4502, 1.664), (0.5294, 0.3537, 1.664), (0.5882, 0.2436, 1.664), (0.6244, 0.1242, 1.664), (0.6367, 5.907e-08, 1.664), (0.6244, -0.1242, 1.664), (0.5882, -0.2436, 1.664), (0.5294, -0.3537, 1.664), (0.4502, -0.4502, 1.664), (0.3537, -0.5294, 1.664), (0.2436, -0.5882, 1.664), (0.1242, -0.6244, 1.664), (-2.085e-07, -0.6367, 1.664), (-0.1242, -0.6244, 1.664), (-0.2436, -0.5882, 1.664), (-0.3537, -0.5294, 1.664), (-0.4502, -0.4502, 1.664), (-0.5294, -0.3537, 1.664), (-0.5882, -0.2436, 1.664), (-0.6244, -0.1242, 1.664), (-0.6367, 6.258e-07, 1.664), (-0.6244, 0.1242, 1.664), (-0.5882, 0.2436, 1.664), (-0.5294, 0.3537, 1.664), (-0.4502, 0.4502, 1.664), (-0.3537, 0.5294, 1.664), (-0.2436, 0.5882, 1.664), (-0.1242, 0.6244, 1.664), (-0.0621, 0.6305, 1.664), (-0.1839, 0.6063, 1.664), (-0.2987, 0.5588, 1.664), (-0.4019, 0.4898, 1.664), (-0.4898, 0.4019, 1.664), (-0.5588, 0.2987, 1.664), (-0.6063, 0.1839, 1.664), (-0.6305, 0.0621, 1.664), (-0.6305, -0.0621, 1.664), (-0.6063, -0.1839, 1.664), (-0.5588, -0.2987, 1.664), (-0.4898, -0.4019, 1.664), (-0.4019, -0.4898, 1.664), (-0.2987, -0.5588, 1.664), (-0.1839, -0.6063, 1.664), (-0.0621, -0.6305, 1.664), (0.0621, -0.6305, 1.664), (0.1839, -0.6063, 1.664), (0.2987, -0.5588, 1.664), (0.4019, -0.4898, 1.664), (0.4898, -0.4019, 1.664), (0.5588, -0.2987, 1.664), (0.6063, -0.1839, 1.664), (0.6305, -0.0621, 1.664), (0.6305, 0.0621, 1.664), (0.6063, 0.1839, 1.664), (0.5588, 0.2987, 1.664), (0.4898, 0.4019, 1.664), (0.4019, 0.4898, 1.664), (0.2987, 0.5588, 1.664), (0.1839, 0.6063, 1.664), (0.0621, 0.6305, 1.664), (-1.052e-09, 0.6367, 1.664), (0.5613, -0.1703, 1.807), (0.5446, -0.2256, 1.807), (0.5173, -0.2765, 1.807), (0.4901, -0.3275, 1.807), (0.4534, -0.3721, 1.807), (0.4168, -0.4168, 1.807), (0.3721, -0.4534, 1.807), (0.3275, -0.4901, 1.807), (0.2765, -0.5173, 1.807), (0.2256, -0.5446, 1.807), (0.1703, -0.5613, 1.807), (0.115, -0.5781, 1.807), (0.0575, -0.5838, 1.807), (-1.966e-07, -0.5894, 1.807), (-0.0575, -0.5838, 1.807), (-0.115, -0.5781, 1.807), (-0.1703, -0.5613, 1.807), (-0.2256, -0.5446, 1.807), (-0.3275, -0.4901, 1.807), (-0.2765, -0.5173, 1.807), (-0.3721, -0.4534, 1.807), (-0.5446, -0.2256, 1.807), (-0.5173, -0.2765, 1.807), (-0.4901, -0.3275, 1.807), (-0.4534, -0.3721, 1.807), (-0.4168, -0.4168, 1.807), (-0.5613, -0.1703, 1.807), (0.5613, 0.1703, 1.807), (0.5781, 0.115, 1.807), (0.5838, 0.0575, 1.807), (0.5894, 3.914e-08, 1.807), (0.5838, -0.0575, 1.807), (0.5781, -0.115, 1.807), (0.4168, 0.4168, 1.807), (0.4534, 0.3721, 1.807), (0.4901, 0.3275, 1.807), (0.5173, 0.2765, 1.807), (0.5446, 0.2256, 1.807), (-0.4168, 0.4168, 1.807), (-0.4534, 0.3721, 1.807), (-0.5173, 0.2765, 1.807), (-0.4901, 0.3275, 1.807), (-0.5446, 0.2256, 1.807), (-0.5613, 0.1703, 1.807), (-0.5781, 0.115, 1.807), (-0.5894, 5.638e-07, 1.807), (-0.5838, -0.0575, 1.807), (-0.5781, -0.115, 1.807), (-0.5838, 0.0575, 1.807), (0.3721, 0.4534, 1.807), (0.3275, 0.4901, 1.807), (0.2765, 0.5173, 1.807), (-0.3721, 0.4535, 1.807), (-0.3275, 0.4901, 1.807), (0.2256, 0.5446, 1.807), (0.1703, 0.5613, 1.807), (-0.2256, 0.5446, 1.807), (-0.2765, 0.5173, 1.807), (0.115, 0.5781, 1.807), (-4.556e-09, 0.5894, 1.807), (-0.0575, 0.5838, 1.807), (0.0575, 0.5838, 1.807), (-0.115, 0.5781, 1.807), (-0.1703, 0.5613, 1.807)], [], [(511, 449, 1274, 1277), (510, 450, 1270, 1271), (509, 451, 1266, 1267), (508, 452, 1249, 1265), (507, 453, 1251, 1250), (506, 454, 1253, 1252), (505, 455, 1244, 1243), (504, 456, 1246, 1245), (503, 457, 1248, 1247), (502, 458, 1217, 1216), (501, 459, 1219, 1218), (500, 460, 1221, 1220), (499, 461, 1223, 1222), (498, 462, 1225, 1224), (497, 463, 1227, 1226), (496, 464, 1229, 1228), (495, 465, 1231, 1230), (494, 466, 1233, 1232), (493, 467, 1234, 1235), (492, 468, 1241, 1236), (491, 469, 1239, 1240), (490, 470, 1237, 1238), (489, 471, 1263, 1242), (488, 472, 1261, 1262), (487, 473, 1260, 1264), (486, 474, 1258, 1259), (485, 475, 1257, 1256), (484, 476, 1254, 1255), (483, 477, 1269, 1268), (482, 478, 1272, 1273), (481, 479, 1278, 1279), (480, 448, 1275, 1276), (0, 95, 31, 93, 30, 91, 29, 89, 28, 87, 27, 85, 26, 83, 25, 81, 24, 79, 23, 77, 22, 75, 21, 73, 20, 71, 19, 69, 18, 67, 17, 65, 16, 63, 15, 61, 14, 59, 13, 57, 12, 55, 11, 53, 10, 51, 9, 49, 8, 47, 7, 45, 6, 43, 5, 41, 4, 39, 3, 37, 2, 35, 1, 32), (224, 192, 33, 96), (223, 224, 96, 94), (479, 480, 1276, 1278), (225, 223, 94, 97), (222, 225, 97, 92), (478, 481, 1279, 1272), (226, 222, 92, 98), (221, 226, 98, 90), (477, 482, 1273, 1269), (227, 221, 90, 99), (220, 227, 99, 88), (476, 483, 1268, 1254), (228, 220, 88, 100), (219, 228, 100, 86), (475, 484, 1255, 1257), (229, 219, 86, 101), (218, 229, 101, 84), (474, 485, 1256, 1258), (230, 218, 84, 102), (217, 230, 102, 82), (473, 486, 1259, 1260), (231, 217, 82, 103), (216, 231, 103, 80), (472, 487, 1264, 1261), (232, 216, 80, 104), (215, 232, 104, 78), (471, 488, 1262, 1263), (233, 215, 78, 105), (214, 233, 105, 76), (470, 489, 1242, 1237), (234, 214, 76, 106), (213, 234, 106, 74), (469, 490, 1238, 1239), (235, 213, 74, 107), (212, 235, 107, 72), (468, 491, 1240, 1241), (236, 212, 72, 108), (211, 236, 108, 70), (467, 492, 1236, 1234), (237, 211, 70, 109), (210, 237, 109, 68), (466, 493, 1235, 1233), (238, 210, 68, 110), (209, 238, 110, 66), (465, 494, 1232, 1231), (239, 209, 66, 111), (208, 239, 111, 64), (464, 495, 1230, 1229), (240, 208, 64, 112), (207, 240, 112, 62), (463, 496, 1228, 1227), (241, 207, 62, 113), (206, 241, 113, 60), (462, 497, 1226, 1225), (242, 206, 60, 114), (205, 242, 114, 58), (461, 498, 1224, 1223), (243, 205, 58, 115), (204, 243, 115, 56), (460, 499, 1222, 1221), (244, 204, 56, 116), (203, 244, 116, 54), (459, 500, 1220, 1219), (245, 203, 54, 117), (202, 245, 117, 52), (458, 501, 1218, 1217), (246, 202, 52, 118), (201, 246, 118, 50), (457, 502, 1216, 1248), (247, 201, 50, 119), (200, 247, 119, 48), (456, 503, 1247, 1246), (248, 200, 48, 120), (199, 248, 120, 46), (455, 504, 1245, 1244), (249, 199, 46, 121), (198, 249, 121, 44), (454, 505, 1243, 1253), (250, 198, 44, 122), (197, 250, 122, 42), (453, 506, 1252, 1251), (251, 197, 42, 123), (196, 251, 123, 40), (452, 507, 1250, 1249), (252, 196, 40, 124), (195, 252, 124, 38), (451, 508, 1265, 1266), (253, 195, 38, 125), (194, 253, 125, 36), (450, 509, 1267, 1270), (254, 194, 36, 126), (193, 254, 126, 34), (449, 510, 1271, 1274), (255, 193, 34, 127), (192, 255, 127, 33), (448, 511, 1277, 1275), (0, 32, 191, 159), (32, 1, 128, 191), (1, 35, 190, 128), (35, 2, 129, 190), (2, 37, 189, 129), (37, 3, 130, 189), (3, 39, 188, 130), (39, 4, 131, 188), (4, 41, 187, 131), (41, 5, 132, 187), (5, 43, 186, 132), (43, 6, 133, 186), (6, 45, 185, 133), (45, 7, 134, 185), (7, 47, 184, 134), (47, 8, 135, 184), (8, 49, 183, 135), (49, 9, 136, 183), (9, 51, 182, 136), (51, 10, 137, 182), (10, 53, 181, 137), (53, 11, 138, 181), (11, 55, 180, 138), (55, 12, 139, 180), (12, 57, 179, 139), (57, 13, 140, 179), (13, 59, 178, 140), (59, 14, 141, 178), (14, 61, 177, 141), (61, 15, 142, 177), (15, 63, 176, 142), (63, 16, 143, 176), (16, 65, 175, 143), (65, 17, 144, 175), (17, 67, 174, 144), (67, 18, 145, 174), (18, 69, 173, 145), (69, 19, 146, 173), (19, 71, 172, 146), (71, 20, 147, 172), (20, 73, 171, 147), (73, 21, 148, 171), (21, 75, 170, 148), (75, 22, 149, 170), (22, 77, 169, 149), (77, 23, 150, 169), (23, 79, 168, 150), (79, 24, 151, 168), (24, 81, 167, 151), (81, 25, 152, 167), (25, 83, 166, 152), (83, 26, 153, 166), (26, 85, 165, 153), (85, 27, 154, 165), (27, 87, 164, 154), (87, 28, 155, 164), (28, 89, 163, 155), (89, 29, 156, 163), (29, 91, 162, 156), (91, 30, 157, 162), (30, 93, 161, 157), (93, 31, 158, 161), (31, 95, 160, 158), (95, 0, 159, 160), (159, 191, 255, 192), (191, 128, 193, 255), (128, 190, 254, 193), (190, 129, 194, 254), (129, 189, 253, 194), (189, 130, 195, 253), (130, 188, 252, 195), (188, 131, 196, 252), (131, 187, 251, 196), (187, 132, 197, 251), (132, 186, 250, 197), (186, 133, 198, 250), (133, 185, 249, 198), (185, 134, 199, 249), (134, 184, 248, 199), (184, 135, 200, 248), (135, 183, 247, 200), (183, 136, 201, 247), (136, 182, 246, 201), (182, 137, 202, 246), (137, 181, 245, 202), (181, 138, 203, 245), (138, 180, 244, 203), (180, 139, 204, 244), (139, 179, 243, 204), (179, 140, 205, 243), (140, 178, 242, 205), (178, 141, 206, 242), (141, 177, 241, 206), (177, 142, 207, 241), (142, 176, 240, 207), (176, 143, 208, 240), (143, 175, 239, 208), (175, 144, 209, 239), (144, 174, 238, 209), (174, 145, 210, 238), (145, 173, 237, 210), (173, 146, 211, 237), (146, 172, 236, 211), (172, 147, 212, 236), (147, 171, 235, 212), (171, 148, 213, 235), (148, 170, 234, 213), (170, 149, 214, 234), (149, 169, 233, 214), (169, 150, 215, 233), (150, 168, 232, 215), (168, 151, 216, 232), (151, 167, 231, 216), (167, 152, 217, 231), (152, 166, 230, 217), (166, 153, 218, 230), (153, 165, 229, 218), (165, 154, 219, 229), (154, 164, 228, 219), (164, 155, 220, 228), (155, 163, 227, 220), (163, 156, 221, 227), (156, 162, 226, 221), (162, 157, 222, 226), (157, 161, 225, 222), (161, 158, 223, 225), (158, 160, 224, 223), (160, 159, 192, 224), (33, 127, 319, 256), (34, 126, 318, 257), (36, 125, 317, 258), (38, 124, 316, 259), (40, 123, 315, 260), (42, 122, 314, 261), (44, 121, 313, 262), (46, 120, 312, 263), (48, 119, 311, 264), (50, 118, 310, 265), (52, 117, 309, 266), (54, 116, 308, 267), (56, 115, 307, 268), (58, 114, 306, 269), (60, 113, 305, 270), (62, 112, 304, 271), (64, 111, 303, 272), (66, 110, 302, 273), (68, 109, 301, 274), (70, 108, 300, 275), (72, 107, 299, 276), (74, 106, 298, 277), (76, 105, 297, 278), (78, 104, 296, 279), (80, 103, 295, 280), (82, 102, 294, 281), (84, 101, 293, 282), (86, 100, 292, 283), (88, 99, 291, 284), (90, 98, 290, 285), (92, 97, 289, 286), (94, 96, 288, 287), (96, 33, 256, 288), (97, 94, 287, 289), (98, 92, 286, 290), (99, 90, 285, 291), (100, 88, 284, 292), (101, 86, 283, 293), (102, 84, 282, 294), (103, 82, 281, 295), (104, 80, 280, 296), (105, 78, 279, 297), (106, 76, 278, 298), (107, 74, 277, 299), (108, 72, 276, 300), (109, 70, 275, 301), (110, 68, 274, 302), (111, 66, 273, 303), (112, 64, 272, 304), (113, 62, 271, 305), (114, 60, 270, 306), (115, 58, 269, 307), (116, 56, 268, 308), (117, 54, 267, 309), (118, 52, 266, 310), (119, 50, 265, 311), (120, 48, 264, 312), (121, 46, 263, 313), (122, 44, 262, 314), (123, 42, 261, 315), (124, 40, 260, 316), (125, 38, 259, 317), (126, 36, 258, 318), (127, 34, 257, 319), (256, 319, 383, 320), (257, 318, 382, 321), (258, 317, 381, 322), (259, 316, 380, 323), (260, 315, 379, 324), (261, 314, 378, 325), (262, 313, 377, 326), (263, 312, 376, 327), (264, 311, 375, 328), (265, 310, 374, 329), (266, 309, 373, 330), (267, 308, 372, 331), (268, 307, 371, 332), (269, 306, 370, 333), (270, 305, 369, 334), (271, 304, 368, 335), (272, 303, 367, 336), (273, 302, 366, 337), (274, 301, 365, 338), (275, 300, 364, 339), (276, 299, 363, 340), (277, 298, 362, 341), (278, 297, 361, 342), (279, 296, 360, 343), (280, 295, 359, 344), (281, 294, 358, 345), (282, 293, 357, 346), (283, 292, 356, 347), (284, 291, 355, 348), (285, 290, 354, 349), (286, 289, 353, 350), (287, 288, 352, 351), (288, 256, 320, 352), (289, 287, 351, 353), (290, 286, 350, 354), (291, 285, 349, 355), (292, 284, 348, 356), (293, 283, 347, 357), (294, 282, 346, 358), (295, 281, 345, 359), (296, 280, 344, 360), (297, 279, 343, 361), (298, 278, 342, 362), (299, 277, 341, 363), (300, 276, 340, 364), (301, 275, 339, 365), (302, 274, 338, 366), (303, 273, 337, 367), (304, 272, 336, 368), (305, 271, 335, 369), (306, 270, 334, 370), (307, 269, 333, 371), (308, 268, 332, 372), (309, 267, 331, 373), (310, 266, 330, 374), (311, 265, 329, 375), (312, 264, 328, 376), (313, 263, 327, 377), (314, 262, 326, 378), (315, 261, 325, 379), (316, 260, 324, 380), (317, 259, 323, 381), (318, 258, 322, 382), (319, 257, 321, 383), (320, 383, 447, 384), (321, 382, 446, 385), (322, 381, 445, 386), (323, 380, 444, 387), (324, 379, 443, 388), (325, 378, 442, 389), (326, 377, 441, 390), (327, 376, 440, 391), (328, 375, 439, 392), (329, 374, 438, 393), (330, 373, 437, 394), (331, 372, 436, 395), (332, 371, 435, 396), (333, 370, 434, 397), (334, 369, 433, 398), (335, 368, 432, 399), (336, 367, 431, 400), (337, 366, 430, 401), (338, 365, 429, 402), (339, 364, 428, 403), (340, 363, 427, 404), (341, 362, 426, 405), (342, 361, 425, 406), (343, 360, 424, 407), (344, 359, 423, 408), (345, 358, 422, 409), (346, 357, 421, 410), (347, 356, 420, 411), (348, 355, 419, 412), (349, 354, 418, 413), (350, 353, 417, 414), (351, 352, 416, 415), (352, 320, 384, 416), (353, 351, 415, 417), (354, 350, 414, 418), (355, 349, 413, 419), (356, 348, 412, 420), (357, 347, 411, 421), (358, 346, 410, 422), (359, 345, 409, 423), (360, 344, 408, 424), (361, 343, 407, 425), (362, 342, 406, 426), (363, 341, 405, 427), (364, 340, 404, 428), (365, 339, 403, 429), (366, 338, 402, 430), (367, 337, 401, 431), (368, 336, 400, 432), (369, 335, 399, 433), (370, 334, 398, 434), (371, 333, 397, 435), (372, 332, 396, 436), (373, 331, 395, 437), (374, 330, 394, 438), (375, 329, 393, 439), (376, 328, 392, 440), (377, 327, 391, 441), (378, 326, 390, 442), (379, 325, 389, 443), (380, 324, 388, 444), (381, 323, 387, 445), (382, 322, 386, 446), (383, 321, 385, 447), (575, 574, 511, 448), (512, 573, 510, 449), (513, 572, 509, 450), (514, 571, 508, 451), (515, 570, 507, 452), (516, 569, 506, 453), (517, 568, 505, 454), (518, 567, 504, 455), (519, 566, 503, 456), (520, 565, 502, 457), (521, 564, 501, 458), (522, 563, 500, 459), (523, 562, 499, 460), (524, 561, 498, 461), (525, 560, 497, 462), (526, 559, 496, 463), (527, 558, 495, 464), (528, 557, 494, 465), (529, 556, 493, 466), (530, 555, 492, 467), (531, 554, 491, 468), (532, 553, 490, 469), (533, 552, 489, 470), (534, 551, 488, 471), (535, 550, 487, 472), (536, 549, 486, 473), (537, 548, 485, 474), (538, 547, 484, 475), (539, 546, 483, 476), (540, 545, 482, 477), (541, 544, 481, 478), (542, 543, 480, 479), (543, 575, 448, 480), (544, 542, 479, 481), (545, 541, 478, 482), (546, 540, 477, 483), (547, 539, 476, 484), (548, 538, 475, 485), (549, 537, 474, 486), (550, 536, 473, 487), (551, 535, 472, 488), (552, 534, 471, 489), (553, 533, 470, 490), (554, 532, 469, 491), (555, 531, 468, 492), (556, 530, 467, 493), (557, 529, 466, 494), (558, 528, 465, 495), (559, 527, 464, 496), (560, 526, 463, 497), (561, 525, 462, 498), (562, 524, 461, 499), (563, 523, 460, 500), (564, 522, 459, 501), (565, 521, 458, 502), (566, 520, 457, 503), (567, 519, 456, 504), (568, 518, 455, 505), (569, 517, 454, 506), (570, 516, 453, 507), (571, 515, 452, 508), (572, 514, 451, 509), (573, 513, 450, 510), (574, 512, 449, 511), (447, 385, 512, 574), (446, 386, 513, 573), (445, 387, 514, 572), (444, 388, 515, 571), (443, 389, 516, 570), (442, 390, 517, 569), (441, 391, 518, 568), (440, 392, 519, 567), (439, 393, 520, 566), (438, 394, 521, 565), (437, 395, 522, 564), (436, 396, 523, 563), (435, 397, 524, 562), (434, 398, 525, 561), (433, 399, 526, 560), (432, 400, 527, 559), (431, 401, 528, 558), (430, 402, 529, 557), (429, 403, 530, 556), (428, 404, 531, 555), (427, 405, 532, 554), (426, 406, 533, 553), (425, 407, 534, 552), (424, 408, 535, 551), (423, 409, 536, 550), (422, 410, 537, 549), (421, 411, 538, 548), (420, 412, 539, 547), (419, 413, 540, 546), (418, 414, 541, 545), (417, 415, 542, 544), (416, 384, 575, 543), (415, 416, 543, 542), (414, 417, 544, 541), (413, 418, 545, 540), (412, 419, 546, 539), (411, 420, 547, 538), (410, 421, 548, 537), (409, 422, 549, 536), (408, 423, 550, 535), (407, 424, 551, 534), (406, 425, 552, 533), (405, 426, 553, 532), (404, 427, 554, 531), (403, 428, 555, 530), (402, 429, 556, 529), (401, 430, 557, 528), (400, 431, 558, 527), (399, 432, 559, 526), (398, 433, 560, 525), (397, 434, 561, 524), (396, 435, 562, 523), (395, 436, 563, 522), (394, 437, 564, 521), (393, 438, 565, 520), (392, 439, 566, 519), (391, 440, 567, 518), (390, 441, 568, 517), (389, 442, 569, 516), (388, 443, 570, 515), (387, 444, 571, 514), (386, 445, 572, 513), (385, 446, 573, 512), (384, 447, 574, 575), (1151, 641, 579, 1089), (1150, 645, 581, 1090), (1149, 648, 583, 1091), (1148, 651, 585, 1092), (1147, 654, 587, 1093), (1146, 657, 589, 1094), (1145, 660, 591, 1095), (1144, 663, 593, 1096), (1143, 666, 595, 1097), (1142, 669, 597, 1098), (1141, 672, 599, 1099), (1140, 675, 601, 1100), (1139, 678, 603, 1101), (1138, 681, 605, 1102), (1137, 684, 607, 1103), (1136, 687, 609, 1104), (1135, 690, 611, 1105), (1134, 693, 613, 1106), (1133, 696, 615, 1107), (1132, 699, 617, 1108), (1131, 702, 619, 1109), (1130, 705, 621, 1110), (1129, 708, 623, 1111), (1128, 711, 625, 1112), (1127, 714, 627, 1113), (1126, 717, 629, 1114), (1125, 720, 631, 1115), (1124, 723, 633, 1116), (1123, 726, 635, 1117), (1122, 729, 637, 1118), (579, 641, 577, 735, 639, 732, 637, 729, 635, 726, 633, 723, 631, 720, 629, 717, 627, 714, 625, 1261, 1264, 1260, 1259, 1258, 1256, 1257, 1255, 1254, 1268, 1269, 1273, 1272, 1279, 1278, 1276, 1275, 1277, 1274, 1271, 1270, 1267, 1266, 1265, 1249, 1250, 1251, 1252, 1253, 1243, 1244, 1245, 1246, 593, 663, 591, 660, 589, 657, 587, 654, 585, 651, 583, 648, 581, 645), (1121, 732, 639, 1119), (1120, 735, 577, 1088), (576, 640, 578, 644, 580, 647, 582, 650, 584, 653, 586, 656, 588, 659, 590, 662, 592, 665, 594, 668, 596, 671, 598, 674, 600, 677, 602, 680, 604, 683, 606, 686, 608, 689, 610, 692, 612, 695, 614, 698, 616, 701, 618, 704, 620, 707, 622, 710, 624, 713, 626, 716, 628, 719, 630, 722, 632, 725, 634, 728, 636, 731, 638, 734), (864, 736, 642, 832), (863, 733, 736, 864), (1119, 639, 735, 1120), (865, 737, 733, 863), (862, 730, 737, 865), (1118, 637, 732, 1121), (866, 738, 730, 862), (861, 727, 738, 866), (1117, 635, 729, 1122), (867, 739, 727, 861), (860, 724, 739, 867), (1116, 633, 726, 1123), (868, 740, 724, 860), (859, 721, 740, 868), (1115, 631, 723, 1124), (869, 741, 721, 859), (858, 718, 741, 869), (1114, 629, 720, 1125), (870, 742, 718, 858), (857, 715, 742, 870), (1113, 627, 717, 1126), (871, 743, 715, 857), (856, 712, 743, 871), (1112, 625, 714, 1127), (872, 744, 712, 856), (855, 709, 744, 872), (1111, 623, 711, 1128), (873, 745, 709, 855), (854, 706, 745, 873), (1110, 621, 708, 1129), (874, 746, 706, 854), (853, 703, 746, 874), (1109, 619, 705, 1130), (875, 747, 703, 853), (852, 700, 747, 875), (1108, 617, 702, 1131), (876, 748, 700, 852), (851, 697, 748, 876), (1107, 615, 699, 1132), (877, 749, 697, 851), (850, 694, 749, 877), (1106, 613, 696, 1133), (878, 750, 694, 850), (849, 691, 750, 878), (1105, 611, 693, 1134), (879, 751, 691, 849), (848, 688, 751, 879), (1104, 609, 690, 1135), (880, 752, 688, 848), (847, 685, 752, 880), (1103, 607, 687, 1136), (881, 753, 685, 847), (846, 682, 753, 881), (1102, 605, 684, 1137), (882, 754, 682, 846), (845, 679, 754, 882), (1101, 603, 681, 1138), (883, 755, 679, 845), (844, 676, 755, 883), (1100, 601, 678, 1139), (884, 756, 676, 844), (843, 673, 756, 884), (1099, 599, 675, 1140), (885, 757, 673, 843), (842, 670, 757, 885), (1098, 597, 672, 1141), (886, 758, 670, 842), (841, 667, 758, 886), (1097, 595, 669, 1142), (887, 759, 667, 841), (840, 664, 759, 887), (1096, 593, 666, 1143), (888, 760, 664, 840), (839, 661, 760, 888), (1095, 591, 663, 1144), (889, 761, 661, 839), (838, 658, 761, 889), (1094, 589, 660, 1145), (890, 762, 658, 838), (837, 655, 762, 890), (1093, 587, 657, 1146), (891, 763, 655, 837), (836, 652, 763, 891), (1092, 585, 654, 1147), (892, 764, 652, 836), (835, 649, 764, 892), (1091, 583, 651, 1148), (893, 765, 649, 835), (834, 646, 765, 893), (1090, 581, 648, 1149), (894, 766, 646, 834), (833, 643, 766, 894), (1089, 579, 645, 1150), (895, 767, 643, 833), (832, 642, 767, 895), (1088, 577, 641, 1151), (576, 799, 831, 640), (640, 831, 768, 578), (578, 768, 830, 644), (644, 830, 769, 580), (580, 769, 829, 647), (647, 829, 770, 582), (582, 770, 828, 650), (650, 828, 771, 584), (584, 771, 827, 653), (653, 827, 772, 586), (586, 772, 826, 656), (656, 826, 773, 588), (588, 773, 825, 659), (659, 825, 774, 590), (590, 774, 824, 662), (662, 824, 775, 592), (592, 775, 823, 665), (665, 823, 776, 594), (594, 776, 822, 668), (668, 822, 777, 596), (596, 777, 821, 671), (671, 821, 778, 598), (598, 778, 820, 674), (674, 820, 779, 600), (600, 779, 819, 677), (677, 819, 780, 602), (602, 780, 818, 680), (680, 818, 781, 604), (604, 781, 817, 683), (683, 817, 782, 606), (606, 782, 816, 686), (686, 816, 783, 608), (608, 783, 815, 689), (689, 815, 784, 610), (610, 784, 814, 692), (692, 814, 785, 612), (612, 785, 813, 695), (695, 813, 786, 614), (614, 786, 812, 698), (698, 812, 787, 616), (616, 787, 811, 701), (701, 811, 788, 618), (618, 788, 810, 704), (704, 810, 789, 620), (620, 789, 809, 707), (707, 809, 790, 622), (622, 790, 808, 710), (710, 808, 791, 624), (624, 791, 807, 713), (713, 807, 792, 626), (626, 792, 806, 716), (716, 806, 793, 628), (628, 793, 805, 719), (719, 805, 794, 630), (630, 794, 804, 722), (722, 804, 795, 632), (632, 795, 803, 725), (725, 803, 796, 634), (634, 796, 802, 728), (728, 802, 797, 636), (636, 797, 801, 731), (731, 801, 798, 638), (638, 798, 800, 734), (734, 800, 799, 576), (799, 832, 895, 831), (831, 895, 833, 768), (768, 833, 894, 830), (830, 894, 834, 769), (769, 834, 893, 829), (829, 893, 835, 770), (770, 835, 892, 828), (828, 892, 836, 771), (771, 836, 891, 827), (827, 891, 837, 772), (772, 837, 890, 826), (826, 890, 838, 773), (773, 838, 889, 825), (825, 889, 839, 774), (774, 839, 888, 824), (824, 888, 840, 775), (775, 840, 887, 823), (823, 887, 841, 776), (776, 841, 886, 822), (822, 886, 842, 777), (777, 842, 885, 821), (821, 885, 843, 778), (778, 843, 884, 820), (820, 884, 844, 779), (779, 844, 883, 819), (819, 883, 845, 780), (780, 845, 882, 818), (818, 882, 846, 781), (781, 846, 881, 817), (817, 881, 847, 782), (782, 847, 880, 816), (816, 880, 848, 783), (783, 848, 879, 815), (815, 879, 849, 784), (784, 849, 878, 814), (814, 878, 850, 785), (785, 850, 877, 813), (813, 877, 851, 786), (786, 851, 876, 812), (812, 876, 852, 787), (787, 852, 875, 811), (811, 875, 853, 788), (788, 853, 874, 810), (810, 874, 854, 789), (789, 854, 873, 809), (809, 873, 855, 790), (790, 855, 872, 808), (808, 872, 856, 791), (791, 856, 871, 807), (807, 871, 857, 792), (792, 857, 870, 806), (806, 870, 858, 793), (793, 858, 869, 805), (805, 869, 859, 794), (794, 859, 868, 804), (804, 868, 860, 795), (795, 860, 867, 803), (803, 867, 861, 796), (796, 861, 866, 802), (802, 866, 862, 797), (797, 862, 865, 801), (801, 865, 863, 798), (798, 863, 864, 800), (800, 864, 832, 799), (642, 896, 959, 767), (643, 897, 958, 766), (646, 898, 957, 765), (649, 899, 956, 764), (652, 900, 955, 763), (655, 901, 954, 762), (658, 902, 953, 761), (661, 903, 952, 760), (664, 904, 951, 759), (667, 905, 950, 758), (670, 906, 949, 757), (673, 907, 948, 756), (676, 908, 947, 755), (679, 909, 946, 754), (682, 910, 945, 753), (685, 911, 944, 752), (688, 912, 943, 751), (691, 913, 942, 750), (694, 914, 941, 749), (697, 915, 940, 748), (700, 916, 939, 747), (703, 917, 938, 746), (706, 918, 937, 745), (709, 919, 936, 744), (712, 920, 935, 743), (715, 921, 934, 742), (718, 922, 933, 741), (721, 923, 932, 740), (724, 924, 931, 739), (727, 925, 930, 738), (730, 926, 929, 737), (733, 927, 928, 736), (736, 928, 896, 642), (737, 929, 927, 733), (738, 930, 926, 730), (739, 931, 925, 727), (740, 932, 924, 724), (741, 933, 923, 721), (742, 934, 922, 718), (743, 935, 921, 715), (744, 936, 920, 712), (745, 937, 919, 709), (746, 938, 918, 706), (747, 939, 917, 703), (748, 940, 916, 700), (749, 941, 915, 697), (750, 942, 914, 694), (751, 943, 913, 691), (752, 944, 912, 688), (753, 945, 911, 685), (754, 946, 910, 682), (755, 947, 909, 679), (756, 948, 908, 676), (757, 949, 907, 673), (758, 950, 906, 670), (759, 951, 905, 667), (760, 952, 904, 664), (761, 953, 903, 661), (762, 954, 902, 658), (763, 955, 901, 655), (764, 956, 900, 652), (765, 957, 899, 649), (766, 958, 898, 646), (767, 959, 897, 643), (896, 960, 1023, 959), (897, 961, 1022, 958), (898, 962, 1021, 957), (899, 963, 1020, 956), (900, 964, 1019, 955), (901, 965, 1018, 954), (902, 966, 1017, 953), (903, 967, 1016, 952), (904, 968, 1015, 951), (905, 969, 1014, 950), (906, 970, 1013, 949), (907, 971, 1012, 948), (908, 972, 1011, 947), (909, 973, 1010, 946), (910, 974, 1009, 945), (911, 975, 1008, 944), (912, 976, 1007, 943), (913, 977, 1006, 942), (914, 978, 1005, 941), (915, 979, 1004, 940), (916, 980, 1003, 939), (917, 981, 1002, 938), (918, 982, 1001, 937), (919, 983, 1000, 936), (920, 984, 999, 935), (921, 985, 998, 934), (922, 986, 997, 933), (923, 987, 996, 932), (924, 988, 995, 931), (925, 989, 994, 930), (926, 990, 993, 929), (927, 991, 992, 928), (928, 992, 960, 896), (929, 993, 991, 927), (930, 994, 990, 926), (931, 995, 989, 925), (932, 996, 988, 924), (933, 997, 987, 923), (934, 998, 986, 922), (935, 999, 985, 921), (936, 1000, 984, 920), (937, 1001, 983, 919), (938, 1002, 982, 918), (939, 1003, 981, 917), (940, 1004, 980, 916), (941, 1005, 979, 915), (942, 1006, 978, 914), (943, 1007, 977, 913), (944, 1008, 976, 912), (945, 1009, 975, 911), (946, 1010, 974, 910), (947, 1011, 973, 909), (948, 1012, 972, 908), (949, 1013, 971, 907), (950, 1014, 970, 906), (951, 1015, 969, 905), (952, 1016, 968, 904), (953, 1017, 967, 903), (954, 1018, 966, 902), (955, 1019, 965, 901), (956, 1020, 964, 900), (957, 1021, 963, 899), (958, 1022, 962, 898), (959, 1023, 961, 897), (960, 1024, 1087, 1023), (961, 1025, 1086, 1022), (962, 1026, 1085, 1021), (963, 1027, 1084, 1020), (964, 1028, 1083, 1019), (965, 1029, 1082, 1018), (966, 1030, 1081, 1017), (967, 1031, 1080, 1016), (968, 1032, 1079, 1015), (969, 1033, 1078, 1014), (970, 1034, 1077, 1013), (971, 1035, 1076, 1012), (972, 1036, 1075, 1011), (973, 1037, 1074, 1010), (974, 1038, 1073, 1009), (975, 1039, 1072, 1008), (976, 1040, 1071, 1007), (977, 1041, 1070, 1006), (978, 1042, 1069, 1005), (979, 1043, 1068, 1004), (980, 1044, 1067, 1003), (981, 1045, 1066, 1002), (982, 1046, 1065, 1001), (983, 1047, 1064, 1000), (984, 1048, 1063, 999), (985, 1049, 1062, 998), (986, 1050, 1061, 997), (987, 1051, 1060, 996), (988, 1052, 1059, 995), (989, 1053, 1058, 994), (990, 1054, 1057, 993), (991, 1055, 1056, 992), (992, 1056, 1024, 960), (993, 1057, 1055, 991), (994, 1058, 1054, 990), (995, 1059, 1053, 989), (996, 1060, 1052, 988), (997, 1061, 1051, 987), (998, 1062, 1050, 986), (999, 1063, 1049, 985), (1000, 1064, 1048, 984), (1001, 1065, 1047, 983), (1002, 1066, 1046, 982), (1003, 1067, 1045, 981), (1004, 1068, 1044, 980), (1005, 1069, 1043, 979), (1006, 1070, 1042, 978), (1007, 1071, 1041, 977), (1008, 1072, 1040, 976), (1009, 1073, 1039, 975), (1010, 1074, 1038, 974), (1011, 1075, 1037, 973), (1012, 1076, 1036, 972), (1013, 1077, 1035, 971), (1014, 1078, 1034, 970), (1015, 1079, 1033, 969), (1016, 1080, 1032, 968), (1017, 1081, 1031, 967), (1018, 1082, 1030, 966), (1019, 1083, 1029, 965), (1020, 1084, 1028, 964), (1021, 1085, 1027, 963), (1022, 1086, 1026, 962), (1023, 1087, 1025, 961), (1215, 1088, 1151, 1214), (1152, 1089, 1150, 1213), (1153, 1090, 1149, 1212), (1154, 1091, 1148, 1211), (1155, 1092, 1147, 1210), (1156, 1093, 1146, 1209), (1157, 1094, 1145, 1208), (1158, 1095, 1144, 1207), (1159, 1096, 1143, 1206), (1160, 1097, 1142, 1205), (1161, 1098, 1141, 1204), (1162, 1099, 1140, 1203), (1163, 1100, 1139, 1202), (1164, 1101, 1138, 1201), (1165, 1102, 1137, 1200), (1166, 1103, 1136, 1199), (1167, 1104, 1135, 1198), (1168, 1105, 1134, 1197), (1169, 1106, 1133, 1196), (1170, 1107, 1132, 1195), (1171, 1108, 1131, 1194), (1172, 1109, 1130, 1193), (1173, 1110, 1129, 1192), (1174, 1111, 1128, 1191), (1175, 1112, 1127, 1190), (1176, 1113, 1126, 1189), (1177, 1114, 1125, 1188), (1178, 1115, 1124, 1187), (1179, 1116, 1123, 1186), (1180, 1117, 1122, 1185), (1181, 1118, 1121, 1184), (1182, 1119, 1120, 1183), (1183, 1120, 1088, 1215), (1184, 1121, 1119, 1182), (1185, 1122, 1118, 1181), (1186, 1123, 1117, 1180), (1187, 1124, 1116, 1179), (1188, 1125, 1115, 1178), (1189, 1126, 1114, 1177), (1190, 1127, 1113, 1176), (1191, 1128, 1112, 1175), (1192, 1129, 1111, 1174), (1193, 1130, 1110, 1173), (1194, 1131, 1109, 1172), (1195, 1132, 1108, 1171), (1196, 1133, 1107, 1170), (1197, 1134, 1106, 1169), (1198, 1135, 1105, 1168), (1199, 1136, 1104, 1167), (1200, 1137, 1103, 1166), (1201, 1138, 1102, 1165), (1202, 1139, 1101, 1164), (1203, 1140, 1100, 1163), (1204, 1141, 1099, 1162), (1205, 1142, 1098, 1161), (1206, 1143, 1097, 1160), (1207, 1144, 1096, 1159), (1208, 1145, 1095, 1158), (1209, 1146, 1094, 1157), (1210, 1147, 1093, 1156), (1211, 1148, 1092, 1155), (1212, 1149, 1091, 1154), (1213, 1150, 1090, 1153), (1214, 1151, 1089, 1152), (1087, 1214, 1152, 1025), (1086, 1213, 1153, 1026), (1085, 1212, 1154, 1027), (1084, 1211, 1155, 1028), (1083, 1210, 1156, 1029), (1082, 1209, 1157, 1030), (1081, 1208, 1158, 1031), (1080, 1207, 1159, 1032), (1079, 1206, 1160, 1033), (1078, 1205, 1161, 1034), (1077, 1204, 1162, 1035), (1076, 1203, 1163, 1036), (1075, 1202, 1164, 1037), (1074, 1201, 1165, 1038), (1073, 1200, 1166, 1039), (1072, 1199, 1167, 1040), (1071, 1198, 1168, 1041), (1070, 1197, 1169, 1042), (1069, 1196, 1170, 1043), (1068, 1195, 1171, 1044), (1067, 1194, 1172, 1045), (1066, 1193, 1173, 1046), (1065, 1192, 1174, 1047), (1064, 1191, 1175, 1048), (1063, 1190, 1176, 1049), (1062, 1189, 1177, 1050), (1061, 1188, 1178, 1051), (1060, 1187, 1179, 1052), (1059, 1186, 1180, 1053), (1058, 1185, 1181, 1054), (1057, 1184, 1182, 1055), (1056, 1183, 1215, 1024), (1055, 1182, 1183, 1056), (1054, 1181, 1184, 1057), (1053, 1180, 1185, 1058), (1052, 1179, 1186, 1059), (1051, 1178, 1187, 1060), (1050, 1177, 1188, 1061), (1049, 1176, 1189, 1062), (1048, 1175, 1190, 1063), (1047, 1174, 1191, 1064), (1046, 1173, 1192, 1065), (1045, 1172, 1193, 1066), (1044, 1171, 1194, 1067), (1043, 1170, 1195, 1068), (1042, 1169, 1196, 1069), (1041, 1168, 1197, 1070), (1040, 1167, 1198, 1071), (1039, 1166, 1199, 1072), (1038, 1165, 1200, 1073), (1037, 1164, 1201, 1074), (1036, 1163, 1202, 1075), (1035, 1162, 1203, 1076), (1034, 1161, 1204, 1077), (1033, 1160, 1205, 1078), (1032, 1159, 1206, 1079), (1031, 1158, 1207, 1080), (1030, 1157, 1208, 1081), (1029, 1156, 1209, 1082), (1028, 1155, 1210, 1083), (1027, 1154, 1211, 1084), (1026, 1153, 1212, 1085), (1025, 1152, 1213, 1086), (1024, 1215, 1214, 1087), (593, 1246, 1247, 1248, 1216, 1217, 1218, 1219, 1220, 1221, 1222, 1223, 1224, 1225, 1226, 1227, 1228, 1229, 1230, 1231, 1232, 1233, 1235, 1234, 1236, 1241, 1240, 1239, 1238, 1237, 1242, 1263, 1262, 1261, 625, 711, 623, 708, 621, 705, 619, 702, 617, 699, 615, 696, 613, 693, 611, 690, 609, 687, 607, 684, 605, 681, 603, 678, 601, 675, 599, 672, 597, 669, 595, 666)])
me_cone.use_remesh_preserve_volume = False
me_cone.use_remesh_preserve_attributes = False
me_cone.use_mirror_vertex_groups = False
me_cone.update()

# ---- objects
ob_reactor = bpy.data.objects.new('Reactor', me_cone)

# ---- transforms, parenting, visibility, modifiers, constraints
ob_reactor.location = (0.0, 0.0, 0.0)
ob_reactor.pass_index = 1
ob_reactor.lineart.crease_threshold = 0.0

# ---- collection membership
col_collection_1.objects.link(ob_reactor)

# ---- scene / render settings (as saved in the file)
scene.frame_start = 1; scene.frame_end = 250; scene.frame_set(1)
scene.render.engine = 'BLENDER_EEVEE_NEXT'
scene.render.resolution_percentage = 50
scene.render.dither_intensity = 0.0
scene.cycles.use_denoising = False
scene.cycles.samples = 128
scene.cycles.sampling_pattern = 'TABULATED_SOBOL'
scene.cycles.light_sampling_threshold = 0.0
scene.cycles.use_adaptive_sampling = False
scene.cycles.use_light_tree = False
scene.cycles.blur_glossy = 0.0
scene.cycles.sample_clamp_indirect = 0.0
scene.view_settings.view_transform = 'Standard'
bpy.context.view_layer.update()

# ---- added for rendering (the .blend has no active camera and no usable light): camera, sun
cam_auto = bpy.data.cameras.new('AutoCamera')
cam_auto.lens = 50.0
cam_auto.sensor_width = 36.0
cam_auto.clip_end = 1000.0
ob_auto_camera = bpy.data.objects.new('AutoCamera', cam_auto)
scene.collection.objects.link(ob_auto_camera)
ob_auto_camera.location = (3.36257, -4.03509, 3.60726)
ob_auto_camera.rotation_euler = (1.09748, -7.21219e-08, 0.694738)
scene.camera = ob_auto_camera
light_auto_sun = bpy.data.lights.new('AutoSun', 'SUN')
light_auto_sun.energy = 3.0
light_auto_sun.angle = 0.0523599
ob_auto_sun = bpy.data.objects.new('AutoSun', light_auto_sun)
scene.collection.objects.link(ob_auto_sun)
ob_auto_sun.rotation_euler = (0.872665, 0.174533, 0.523599)
bpy.context.view_layer.update()
